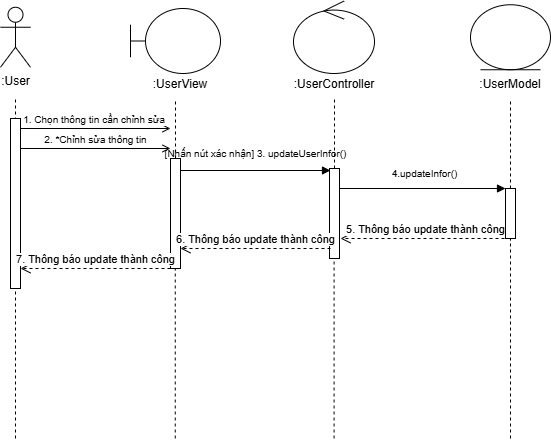

The diagram above was exported from draw.io. Its source (the exported page's mxGraphModel, read from the mxfile embedded in the PNG):
<mxGraphModel dx="714" dy="368" grid="1" gridSize="10" guides="1" tooltips="1" connect="1" arrows="1" fold="1" page="1" pageScale="1" pageWidth="827" pageHeight="1169" math="0" shadow="0">
  <root>
    <mxCell id="0" />
    <mxCell id="1" parent="0" />
    <mxCell id="s8l3ISeXjByuw9BJptxl-1" value=":User" style="shape=umlActor;verticalLabelPosition=bottom;verticalAlign=top;html=1;outlineConnect=0;" parent="1" vertex="1">
      <mxGeometry x="80" y="48.75" width="30" height="60" as="geometry" />
    </mxCell>
    <mxCell id="s8l3ISeXjByuw9BJptxl-2" value="" style="endArrow=none;dashed=1;html=1;rounded=0;" parent="1" edge="1">
      <mxGeometry width="50" height="50" relative="1" as="geometry">
        <mxPoint x="95" y="480" as="sourcePoint" />
        <mxPoint x="95" y="140" as="targetPoint" />
      </mxGeometry>
    </mxCell>
    <mxCell id="s8l3ISeXjByuw9BJptxl-3" value="" style="shape=umlBoundary;whiteSpace=wrap;html=1;" parent="1" vertex="1">
      <mxGeometry x="210" y="50" width="90" height="65" as="geometry" />
    </mxCell>
    <mxCell id="s8l3ISeXjByuw9BJptxl-4" value="" style="ellipse;shape=umlControl;whiteSpace=wrap;html=1;" parent="1" vertex="1">
      <mxGeometry x="373" y="42.5" width="81" height="72.5" as="geometry" />
    </mxCell>
    <mxCell id="s8l3ISeXjByuw9BJptxl-5" value="" style="ellipse;shape=umlEntity;whiteSpace=wrap;html=1;" parent="1" vertex="1">
      <mxGeometry x="550" y="46.25" width="80" height="65" as="geometry" />
    </mxCell>
    <mxCell id="s8l3ISeXjByuw9BJptxl-6" value="" style="endArrow=none;dashed=1;html=1;rounded=0;" parent="1" source="ZXuasmkUzZKdzhuF5KMJ-9" edge="1">
      <mxGeometry width="50" height="50" relative="1" as="geometry">
        <mxPoint x="254.76" y="480" as="sourcePoint" />
        <mxPoint x="255" y="140" as="targetPoint" />
      </mxGeometry>
    </mxCell>
    <mxCell id="s8l3ISeXjByuw9BJptxl-7" value="" style="endArrow=none;dashed=1;html=1;rounded=0;" parent="1" source="ZXuasmkUzZKdzhuF5KMJ-11" edge="1">
      <mxGeometry width="50" height="50" relative="1" as="geometry">
        <mxPoint x="413.58" y="480" as="sourcePoint" />
        <mxPoint x="414" y="140" as="targetPoint" />
      </mxGeometry>
    </mxCell>
    <mxCell id="s8l3ISeXjByuw9BJptxl-8" value="" style="endArrow=none;dashed=1;html=1;rounded=0;" parent="1" source="ZXuasmkUzZKdzhuF5KMJ-21" edge="1">
      <mxGeometry width="50" height="50" relative="1" as="geometry">
        <mxPoint x="590" y="480" as="sourcePoint" />
        <mxPoint x="590" y="140" as="targetPoint" />
      </mxGeometry>
    </mxCell>
    <mxCell id="ZXuasmkUzZKdzhuF5KMJ-1" value="&lt;font style=&quot;font-size: 10px;&quot;&gt;1. Chọn thông tin cần chỉnh sửa&amp;nbsp;&lt;/font&gt;" style="html=1;verticalAlign=bottom;startArrow=none;startFill=0;endArrow=open;curved=0;rounded=0;endFill=0;" parent="1" edge="1">
      <mxGeometry width="60" relative="1" as="geometry">
        <mxPoint x="100" y="170" as="sourcePoint" />
        <mxPoint x="250" y="170" as="targetPoint" />
      </mxGeometry>
    </mxCell>
    <mxCell id="ZXuasmkUzZKdzhuF5KMJ-3" value="" style="html=1;points=[[0,0,0,0,5],[0,1,0,0,-5],[1,0,0,0,5],[1,1,0,0,-5]];perimeter=orthogonalPerimeter;outlineConnect=0;targetShapes=umlLifeline;portConstraint=eastwest;newEdgeStyle={&quot;curved&quot;:0,&quot;rounded&quot;:0};" parent="1" vertex="1">
      <mxGeometry x="90" y="160" width="10" height="170" as="geometry" />
    </mxCell>
    <mxCell id="ZXuasmkUzZKdzhuF5KMJ-6" value="" style="html=1;verticalAlign=bottom;startArrow=none;startFill=0;endArrow=block;curved=0;rounded=0;endFill=1;" parent="1" edge="1">
      <mxGeometry width="60" relative="1" as="geometry">
        <mxPoint x="255" y="212" as="sourcePoint" />
        <mxPoint x="410" y="212" as="targetPoint" />
      </mxGeometry>
    </mxCell>
    <mxCell id="ZXuasmkUzZKdzhuF5KMJ-7" value="&lt;font style=&quot;font-size: 10px;&quot;&gt;2. *Chỉnh sửa thông tin&lt;/font&gt;" style="html=1;verticalAlign=bottom;startArrow=none;startFill=0;endArrow=open;curved=0;rounded=0;endFill=0;" parent="1" edge="1">
      <mxGeometry width="60" relative="1" as="geometry">
        <mxPoint x="100" y="190" as="sourcePoint" />
        <mxPoint x="250" y="190" as="targetPoint" />
      </mxGeometry>
    </mxCell>
    <mxCell id="ZXuasmkUzZKdzhuF5KMJ-8" value="&lt;font style=&quot;font-size: 10px;&quot;&gt;[Nhấn nút xác nhận] 3. updateUserInfor()&lt;/font&gt;" style="text;html=1;align=center;verticalAlign=middle;resizable=0;points=[];autosize=1;strokeColor=none;fillColor=none;" parent="1" vertex="1">
      <mxGeometry x="230" y="180" width="210" height="30" as="geometry" />
    </mxCell>
    <mxCell id="ZXuasmkUzZKdzhuF5KMJ-10" value="" style="endArrow=none;dashed=1;html=1;rounded=0;" parent="1" target="ZXuasmkUzZKdzhuF5KMJ-9" edge="1">
      <mxGeometry width="50" height="50" relative="1" as="geometry">
        <mxPoint x="254.76" y="480" as="sourcePoint" />
        <mxPoint x="254.76" y="130" as="targetPoint" />
      </mxGeometry>
    </mxCell>
    <mxCell id="ZXuasmkUzZKdzhuF5KMJ-9" value="" style="html=1;points=[[0,0,0,0,5],[0,1,0,0,-5],[1,0,0,0,5],[1,1,0,0,-5]];perimeter=orthogonalPerimeter;outlineConnect=0;targetShapes=umlLifeline;portConstraint=eastwest;newEdgeStyle={&quot;curved&quot;:0,&quot;rounded&quot;:0};" parent="1" vertex="1">
      <mxGeometry x="250" y="200" width="10" height="110" as="geometry" />
    </mxCell>
    <mxCell id="ZXuasmkUzZKdzhuF5KMJ-12" value="" style="endArrow=none;dashed=1;html=1;rounded=0;" parent="1" target="ZXuasmkUzZKdzhuF5KMJ-11" edge="1">
      <mxGeometry width="50" height="50" relative="1" as="geometry">
        <mxPoint x="413.58" y="480" as="sourcePoint" />
        <mxPoint x="413.58" y="130" as="targetPoint" />
      </mxGeometry>
    </mxCell>
    <mxCell id="ZXuasmkUzZKdzhuF5KMJ-11" value="" style="html=1;points=[[0,0,0,0,5],[0,1,0,0,-5],[1,0,0,0,5],[1,1,0,0,-5]];perimeter=orthogonalPerimeter;outlineConnect=0;targetShapes=umlLifeline;portConstraint=eastwest;newEdgeStyle={&quot;curved&quot;:0,&quot;rounded&quot;:0};" parent="1" vertex="1">
      <mxGeometry x="409" y="210" width="10" height="90" as="geometry" />
    </mxCell>
    <mxCell id="ZXuasmkUzZKdzhuF5KMJ-16" value="" style="html=1;verticalAlign=bottom;startArrow=none;startFill=0;endArrow=block;curved=0;rounded=0;endFill=1;" parent="1" target="ZXuasmkUzZKdzhuF5KMJ-21" edge="1">
      <mxGeometry width="60" relative="1" as="geometry">
        <mxPoint x="419" y="230" as="sourcePoint" />
        <mxPoint x="590" y="231" as="targetPoint" />
      </mxGeometry>
    </mxCell>
    <mxCell id="ZXuasmkUzZKdzhuF5KMJ-17" value="&lt;span style=&quot;font-size: 10px;&quot;&gt;4.updateInfor()&lt;/span&gt;" style="text;html=1;align=center;verticalAlign=middle;resizable=0;points=[];autosize=1;strokeColor=none;fillColor=none;" parent="1" vertex="1">
      <mxGeometry x="459" y="200" width="90" height="30" as="geometry" />
    </mxCell>
    <mxCell id="ZXuasmkUzZKdzhuF5KMJ-20" value="5. Thông báo update thành công" style="html=1;verticalAlign=bottom;endArrow=open;dashed=1;endSize=8;curved=0;rounded=0;" parent="1" edge="1">
      <mxGeometry relative="1" as="geometry">
        <mxPoint x="590" y="280" as="sourcePoint" />
        <mxPoint x="420" y="280" as="targetPoint" />
      </mxGeometry>
    </mxCell>
    <mxCell id="ZXuasmkUzZKdzhuF5KMJ-22" value="" style="endArrow=none;dashed=1;html=1;rounded=0;" parent="1" target="ZXuasmkUzZKdzhuF5KMJ-21" edge="1">
      <mxGeometry width="50" height="50" relative="1" as="geometry">
        <mxPoint x="590" y="480" as="sourcePoint" />
        <mxPoint x="590" y="130" as="targetPoint" />
      </mxGeometry>
    </mxCell>
    <mxCell id="ZXuasmkUzZKdzhuF5KMJ-21" value="" style="html=1;points=[[0,0,0,0,5],[0,1,0,0,-5],[1,0,0,0,5],[1,1,0,0,-5]];perimeter=orthogonalPerimeter;outlineConnect=0;targetShapes=umlLifeline;portConstraint=eastwest;newEdgeStyle={&quot;curved&quot;:0,&quot;rounded&quot;:0};" parent="1" vertex="1">
      <mxGeometry x="585" y="230" width="10" height="50" as="geometry" />
    </mxCell>
    <mxCell id="ZXuasmkUzZKdzhuF5KMJ-23" value="6. Thông báo update thành công" style="html=1;verticalAlign=bottom;endArrow=open;dashed=1;endSize=8;curved=0;rounded=0;" parent="1" edge="1">
      <mxGeometry relative="1" as="geometry">
        <mxPoint x="410" y="290" as="sourcePoint" />
        <mxPoint x="260" y="290" as="targetPoint" />
      </mxGeometry>
    </mxCell>
    <mxCell id="ZXuasmkUzZKdzhuF5KMJ-24" value="7. Thông báo update thành công" style="html=1;verticalAlign=bottom;endArrow=open;dashed=1;endSize=8;curved=0;rounded=0;" parent="1" edge="1">
      <mxGeometry relative="1" as="geometry">
        <mxPoint x="250" y="310" as="sourcePoint" />
        <mxPoint x="100" y="310" as="targetPoint" />
      </mxGeometry>
    </mxCell>
    <mxCell id="OxjH_Q3D3YFYLWuAGoFS-3" value=":UserView" style="text;html=1;align=center;verticalAlign=middle;whiteSpace=wrap;rounded=0;" vertex="1" parent="1">
      <mxGeometry x="230" y="111.25" width="60" height="30" as="geometry" />
    </mxCell>
    <mxCell id="OxjH_Q3D3YFYLWuAGoFS-4" value=":UserController" style="text;html=1;align=center;verticalAlign=middle;whiteSpace=wrap;rounded=0;" vertex="1" parent="1">
      <mxGeometry x="384" y="111.25" width="60" height="30" as="geometry" />
    </mxCell>
    <mxCell id="OxjH_Q3D3YFYLWuAGoFS-5" value=":UserModel" style="text;html=1;align=center;verticalAlign=middle;whiteSpace=wrap;rounded=0;" vertex="1" parent="1">
      <mxGeometry x="560" y="111.25" width="60" height="30" as="geometry" />
    </mxCell>
  </root>
</mxGraphModel>